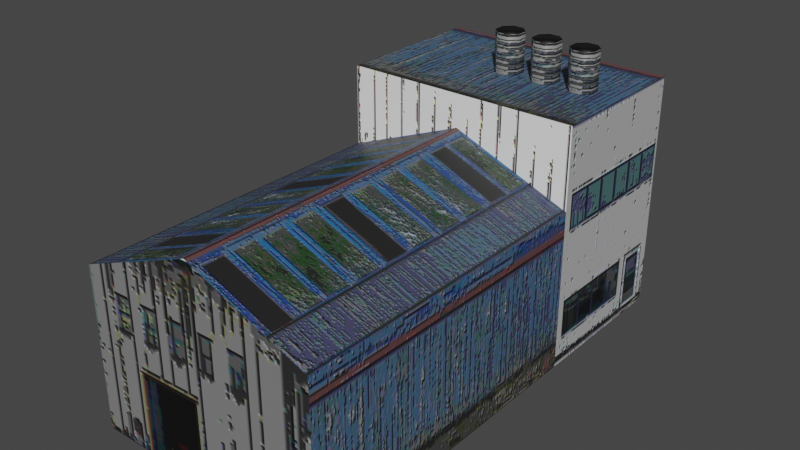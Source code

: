 # Source: Fabbrica001.blend  (saved by Blender 5.2.44; exported with 4.5.12 LTS)
import bpy
from mathutils import Matrix  # noqa: F401  (used for matrix-valued properties, if any)

bpy.ops.wm.read_factory_settings(use_empty=True)
scene = bpy.context.scene
scene.name = 'Scene'

# ---- collections
col_ambiente = bpy.data.collections.new('ambiente'); scene.collection.children.link(col_ambiente)

# ---- images (referenced by path relative to the original .blend; pixels are not part of the script)
import os
ASSET_DIR = os.environ.get("B2B_ASSET_DIR", "")  # directory of the original .blend (textures are referenced by path, not embedded)
HERE = os.path.dirname(os.path.abspath(__file__))  # packed textures are extracted next to this script under _unpacked/

def load_image(name, relpath, width, height, colorspace="sRGB"):
    """Load a texture the original file referenced (path relative to the .blend, or extracted next to this script)."""
    p = next((c for c in (os.path.join(HERE, relpath), os.path.join(ASSET_DIR, relpath)) if relpath and os.path.exists(c)), "")
    if p:
        img = bpy.data.images.load(p, check_existing=True)
        img.name = name
    else:  # same state as the original file: an image datablock whose file is absent (Cycles renders it pink)
        img = bpy.data.images.new(name, width, height)
        img.source = "FILE"
        img.filepath = "//" + (relpath or name)
    img.colorspace_settings.name = colorspace
    return img
img_trimpixel_png = load_image('TrimPixel.png', '_unpacked/TrimPixel.009f5756.png', 800, 624, 'sRGB')
img_trimgroundpixel_png = load_image('TrimGroundPixel.png', '_unpacked/TrimGroundPixel.ab5aeae5.png', 256, 1280, 'sRGB')

# ---- materials (node trees are filled in below, after node groups)
mat_trim_facciate = bpy.data.materials.new('Trim Facciate')
mat_trim_ground = bpy.data.materials.new('Trim Ground')

# ---- material node trees
mat_trim_facciate.use_nodes = True; mat_trim_facciate.node_tree.nodes.clear()
_N = mat_trim_facciate.node_tree.nodes; _L = mat_trim_facciate.node_tree.links
n0 = _N.new('ShaderNodeBsdfPrincipled'); n0.name = 'Principled BSDF'; n0.location = (5, 95)
n0.inputs[10].default_value = 0.005
n1 = _N.new('ShaderNodeOutputMaterial'); n1.name = 'Material Output'; n1.location = (405, 95)
n2 = _N.new('ShaderNodeTexImage'); n2.name = 'Image Texture'; n2.location = (-765, 67)
n2.image = img_trimpixel_png
n3 = _N.new('ShaderNodeMapping'); n3.name = 'Mapping'; n3.location = (-1014, 60)
n4 = _N.new('ShaderNodeTexCoord'); n4.name = 'Texture Coordinate'; n4.location = (-1194, 60)
n5 = _N.new('ShaderNodeBump'); n5.name = 'Bump'; n5.location = (-278, -92)
n5.inputs[1].default_value = 0.601
n6 = _N.new('ShaderNodeRGBToBW'); n6.name = 'RGB to BW'; n6.location = (-466, -200)
_L.new(n0.outputs[0], n1.inputs[0])
_L.new(n2.outputs[0], n0.inputs[0])
_L.new(n3.outputs[0], n2.inputs[0])
_L.new(n4.outputs[2], n3.inputs[0])
_L.new(n5.outputs[0], n0.inputs[5])
_L.new(n2.outputs[0], n6.inputs[0])
_L.new(n6.outputs[0], n5.inputs[3])
n1.is_active_output = True
mat_trim_ground.use_nodes = True; mat_trim_ground.node_tree.nodes.clear()
_N = mat_trim_ground.node_tree.nodes; _L = mat_trim_ground.node_tree.links
n0 = _N.new('ShaderNodeBsdfPrincipled'); n0.name = 'Principled BSDF'; n0.location = (5, 95)
n0.inputs[10].default_value = 0.005
n1 = _N.new('ShaderNodeOutputMaterial'); n1.name = 'Material Output'; n1.location = (405, 95)
n2 = _N.new('ShaderNodeTexImage'); n2.name = 'Image Texture'; n2.location = (-765, 67)
n2.image = img_trimgroundpixel_png
n3 = _N.new('ShaderNodeMapping'); n3.name = 'Mapping'; n3.location = (-1014, 60)
n4 = _N.new('ShaderNodeTexCoord'); n4.name = 'Texture Coordinate'; n4.location = (-1194, 60)
n5 = _N.new('ShaderNodeBump'); n5.name = 'Bump'; n5.location = (-278, -92)
n5.inputs[1].default_value = 0.601
n6 = _N.new('ShaderNodeRGBToBW'); n6.name = 'RGB to BW'; n6.location = (-466, -200)
_L.new(n0.outputs[0], n1.inputs[0])
_L.new(n2.outputs[0], n0.inputs[0])
_L.new(n3.outputs[0], n2.inputs[0])
_L.new(n4.outputs[2], n3.inputs[0])
_L.new(n5.outputs[0], n0.inputs[5])
_L.new(n2.outputs[0], n6.inputs[0])
_L.new(n6.outputs[0], n5.inputs[3])
n1.is_active_output = True

# ---- world
world_world = bpy.data.worlds.new('World'); scene.world = world_world
world_world.use_nodes = True; world_world.node_tree.nodes.clear()
_N = world_world.node_tree.nodes; _L = world_world.node_tree.links
n0 = _N.new('ShaderNodeOutputWorld'); n0.name = 'World Output'; n0.location = (300, 300)
n1 = _N.new('ShaderNodeBackground'); n1.name = 'Background'; n1.location = (10, 300)
n1.inputs[0].default_value = (0.05088, 0.05088, 0.05088, 1.0)
_L.new(n1.outputs[0], n0.inputs[0])
n0.is_active_output = True
world_world.color = (0.05088, 0.05088, 0.05088)
world_world.use_sun_shadow = False
world_world.sun_shadow_jitter_overblur = 0.0

# ---- meshes
me_cube_028 = bpy.data.meshes.new('Cube.028')
me_cube_028.from_pydata([(-2.0, 0.0, 0.0), (-2.0, 0.0, 4.0), (-2.0, 8.0, 0.0), (-2.0, 8.0, 4.0), (4.0, 0.0, 0.0), (4.0, 0.0, 4.0), (4.0, 8.0, 0.0), (4.0, 8.0, 4.0), (-2.0, 12.0, 4.0), (-2.0, 12.0, 0.0), (4.0, 12.0, 0.0), (4.0, 12.0, 4.0), (-2.0, 8.0, 6.0), (4.0, 8.0, 6.0), (-2.0, 12.0, 6.0), (4.0, 12.0, 6.0), (0.8648, 10.33, 6.003), (0.6735, 10.14, 6.003), (0.6735, 9.865, 6.003), (0.8648, 9.674, 6.003), (1.135, 9.674, 6.003), (1.326, 9.865, 6.003), (1.326, 10.14, 6.003), (1.135, 10.33, 6.003), (0.8648, 10.33, 6.989), (0.6735, 10.14, 6.989), (0.6735, 9.865, 6.989), (0.8648, 9.674, 6.989), (1.135, 9.674, 6.989), (1.326, 9.865, 6.989), (1.326, 10.14, 6.989), (1.135, 10.33, 6.989), (1.0, 8.0, 5.183), (1.0, 0.0, 0.0), (1.0, 0.0, 5.183), (1.0, 12.0, 0.0), (1.0, 12.0, 4.0), (1.0, 8.0, 6.0), (1.0, 12.0, 6.0), (1.865, 10.33, 6.003), (1.674, 10.14, 6.003), (1.674, 9.865, 6.003), (1.865, 9.674, 6.003), (2.135, 9.674, 6.003), (2.326, 9.865, 6.003), (2.326, 10.14, 6.003), (2.135, 10.33, 6.003), (1.865, 10.33, 6.989), (1.674, 10.14, 6.989), (1.674, 9.865, 6.989), (1.865, 9.674, 6.989), (2.135, 9.674, 6.989), (2.326, 9.865, 6.989), (2.326, 10.14, 6.989), (2.135, 10.33, 6.989), (2.865, 10.33, 6.003), (2.674, 10.14, 6.003), (2.674, 9.865, 6.003), (2.865, 9.674, 6.003), (3.135, 9.674, 6.003), (3.326, 9.865, 6.003), (3.326, 10.14, 6.003), (3.135, 10.33, 6.003), (2.865, 10.33, 6.989), (2.674, 10.14, 6.989), (2.674, 9.865, 6.989), (2.865, 9.674, 6.989), (3.135, 9.674, 6.989), (3.326, 9.865, 6.989), (3.326, 10.14, 6.989), (3.135, 10.33, 6.989)], [], [(0, 1, 3, 2), (7, 6, 10, 11), (6, 7, 5, 4), (33, 34, 1, 0), (32, 3, 1, 34), (35, 36, 11, 10), (8, 3, 12, 14), (2, 3, 8, 9), (37, 13, 15, 38), (7, 11, 15, 13), (32, 7, 13, 37), (36, 8, 14, 38), (21, 29, 30, 22), (19, 18, 26, 27), (23, 22, 30, 31), (20, 19, 27, 28), (16, 23, 31, 24), (17, 16, 24, 25), (21, 20, 28, 29), (24, 31, 30, 29, 28, 27, 26, 25), (11, 36, 38, 15), (3, 32, 37, 12), (12, 37, 38, 14), (9, 8, 36, 35), (7, 32, 34, 5), (4, 5, 34, 33), (17, 25, 26, 18), (44, 52, 53, 45), (42, 41, 49, 50), (46, 45, 53, 54), (43, 42, 50, 51), (39, 46, 54, 47), (40, 39, 47, 48), (44, 43, 51, 52), (47, 54, 53, 52, 51, 50, 49, 48), (40, 48, 49, 41), (60, 68, 69, 61), (58, 57, 65, 66), (62, 61, 69, 70), (59, 58, 66, 67), (55, 62, 70, 63), (56, 55, 63, 64), (60, 59, 67, 68), (63, 70, 69, 68, 67, 66, 65, 64), (56, 64, 65, 57)])
me_cube_028.polygons.foreach_set('use_smooth', [0, 0, 0, 0, 0, 0, 0, 0, 0, 0, 0, 0, 1, 1, 1, 1, 1, 1, 1, 1, 0, 0, 0, 0, 0, 0, 1, 1, 1, 1, 1, 1, 1, 1, 1, 1, 1, 1, 1, 1, 1, 1, 1, 1, 1])
_uv = me_cube_028.uv_layers.new(name='UVMap')
_uv.uv.foreach_set('vector', [0.8927, 0.735, 0.8927, 0.8406, 0.5952, 0.8406, 0.5952, 0.735, 0.03246, 0.1288, 0.03246, 0.007523, 0.1473, 0.007523, 0.1473, 0.1288, 0.8896, 0.731, 0.8896, 0.8418, 0.5898, 0.8418, 0.5898, 0.731, 0.5889, 0.2454, 0.5889, 0.3977, 0.5322, 0.3652, 0.5322, 0.2454, 0.8508, 0.8227, 0.8508, 0.9991, 0.5072, 0.9991, 0.5072, 0.8227, 0.2495, 0.5014, 0.2495, 0.606, 0.1812, 0.606, 0.1812, 0.5014, 0.3184, 0.1261, 0.4748, 0.1261, 0.4748, 0.1908, 0.3184, 0.1908, 0.4748, 0.0006534, 0.4748, 0.1261, 0.3184, 0.1261, 0.3184, 0.0006534, 0.7514, 0.7455, 0.8978, 0.7455, 0.8978, 0.8283, 0.7514, 0.8283, 0.03246, 0.1288, 0.1473, 0.1288, 0.1473, 0.1921, 0.03246, 0.1921, 0.3508, 0.3278, 0.4808, 0.2878, 0.4808, 0.3554, 0.3508, 0.3554, 0.2495, 0.606, 0.3179, 0.606, 0.3179, 0.6582, 0.2495, 0.6582, 0.6709, 0.3049, 0.772, 0.3049, 0.772, 0.3162, 0.6709, 0.3162, 0.6709, 0.2825, 0.6709, 0.2712, 0.772, 0.2712, 0.772, 0.2825, 0.6709, 0.3274, 0.6709, 0.3162, 0.772, 0.3162, 0.772, 0.3274, 0.6709, 0.2937, 0.6709, 0.2825, 0.772, 0.2825, 0.772, 0.2937, 0.6709, 0.3387, 0.6709, 0.3274, 0.772, 0.3274, 0.772, 0.3387, 0.6709, 0.26, 0.6709, 0.2487, 0.772, 0.2487, 0.772, 0.26, 0.6709, 0.3049, 0.6709, 0.2937, 0.772, 0.2937, 0.772, 0.3049, 0.2351, 0.8377, 0.2484, 0.8377, 0.2577, 0.8497, 0.2577, 0.8667, 0.2484, 0.8787, 0.2351, 0.8787, 0.2258, 0.8667, 0.2258, 0.8497, 0.1812, 0.606, 0.2495, 0.606, 0.2495, 0.6582, 0.1812, 0.6582, 0.3395, 0.2678, 0.4695, 0.3078, 0.4695, 0.3354, 0.3395, 0.3354, 0.605, 0.7455, 0.7514, 0.7455, 0.7514, 0.8283, 0.605, 0.8283, 0.3179, 0.5014, 0.3179, 0.606, 0.2495, 0.606, 0.2495, 0.5014, 0.5082, 0.9984, 0.5082, 0.825, 0.8522, 0.825, 0.8522, 0.9984, 0.6456, 0.2454, 0.6456, 0.3652, 0.5889, 0.3977, 0.5889, 0.2454, 0.6709, 0.26, 0.772, 0.26, 0.772, 0.2712, 0.6709, 0.2712, 0.6709, 0.3049, 0.772, 0.3049, 0.772, 0.3162, 0.6709, 0.3162, 0.6709, 0.2825, 0.6709, 0.2712, 0.772, 0.2712, 0.772, 0.2825, 0.6709, 0.3274, 0.6709, 0.3162, 0.772, 0.3162, 0.772, 0.3274, 0.6709, 0.2937, 0.6709, 0.2825, 0.772, 0.2825, 0.772, 0.2937, 0.6709, 0.3387, 0.6709, 0.3274, 0.772, 0.3274, 0.772, 0.3387, 0.6709, 0.26, 0.6709, 0.2487, 0.772, 0.2487, 0.772, 0.26, 0.6709, 0.3049, 0.6709, 0.2937, 0.772, 0.2937, 0.772, 0.3049, 0.2351, 0.8377, 0.2484, 0.8377, 0.2577, 0.8497, 0.2577, 0.8667, 0.2484, 0.8787, 0.2351, 0.8787, 0.2258, 0.8667, 0.2258, 0.8497, 0.6709, 0.26, 0.772, 0.26, 0.772, 0.2712, 0.6709, 0.2712, 0.6709, 0.3049, 0.772, 0.3049, 0.772, 0.3162, 0.6709, 0.3162, 0.6709, 0.2825, 0.6709, 0.2712, 0.772, 0.2712, 0.772, 0.2825, 0.6709, 0.3274, 0.6709, 0.3162, 0.772, 0.3162, 0.772, 0.3274, 0.6709, 0.2937, 0.6709, 0.2825, 0.772, 0.2825, 0.772, 0.2937, 0.6709, 0.3387, 0.6709, 0.3274, 0.772, 0.3274, 0.772, 0.3387, 0.6709, 0.26, 0.6709, 0.2487, 0.772, 0.2487, 0.772, 0.26, 0.6709, 0.3049, 0.6709, 0.2937, 0.772, 0.2937, 0.772, 0.3049, 0.2351, 0.8377, 0.2484, 0.8377, 0.2577, 0.8497, 0.2577, 0.8667, 0.2484, 0.8787, 0.2351, 0.8787, 0.2258, 0.8667, 0.2258, 0.8497, 0.6709, 0.26, 0.772, 0.26, 0.772, 0.2712, 0.6709, 0.2712])
me_cube_028.materials.append(mat_trim_facciate)
me_cube_028.materials.append(mat_trim_ground)
me_cube_028.update()

# ---- objects
ob_fabbrica_001_col = bpy.data.objects.new('Fabbrica.001_col', me_cube_028)

# ---- transforms, parenting, visibility, modifiers, constraints
ob_fabbrica_001_col.location = (-1.0, -4.732, 0.0)

# ---- collection membership
col_ambiente.objects.link(ob_fabbrica_001_col)

# ---- scene / render settings (as saved in the file)
scene.frame_start = 1; scene.frame_end = 250; scene.frame_set(1)
scene.render.engine = 'BLENDER_EEVEE_NEXT'
scene.render.bake_bias = 0.0
scene.render.bake_samples = 0
scene.cycles.use_denoising = False
scene.cycles.max_bounces = 8
scene.eevee.use_gtao = True
scene.eevee.fast_gi_thickness_near = 0.1
scene.eevee.fast_gi_thickness_far = 0.0
scene.eevee.use_raytracing = True
scene.view_settings.view_transform = 'Filmic'
bpy.context.view_layer.update()

# ---- added for rendering (the .blend has no active camera and no usable light): camera, sun
cam_auto = bpy.data.cameras.new('AutoCamera')
cam_auto.lens = 50.0
cam_auto.sensor_width = 36.0
cam_auto.clip_end = 1000.0
ob_auto_camera = bpy.data.objects.new('AutoCamera', cam_auto)
scene.collection.objects.link(ob_auto_camera)
ob_auto_camera.location = (13.9966, -15.5283, 14.6919)
ob_auto_camera.rotation_euler = (1.09748, -7.21219e-08, 0.694738)
scene.camera = ob_auto_camera
light_auto_sun = bpy.data.lights.new('AutoSun', 'SUN')
light_auto_sun.energy = 3.0
light_auto_sun.angle = 0.0523599
ob_auto_sun = bpy.data.objects.new('AutoSun', light_auto_sun)
scene.collection.objects.link(ob_auto_sun)
ob_auto_sun.rotation_euler = (0.872665, 0.174533, 0.523599)
bpy.context.view_layer.update()
